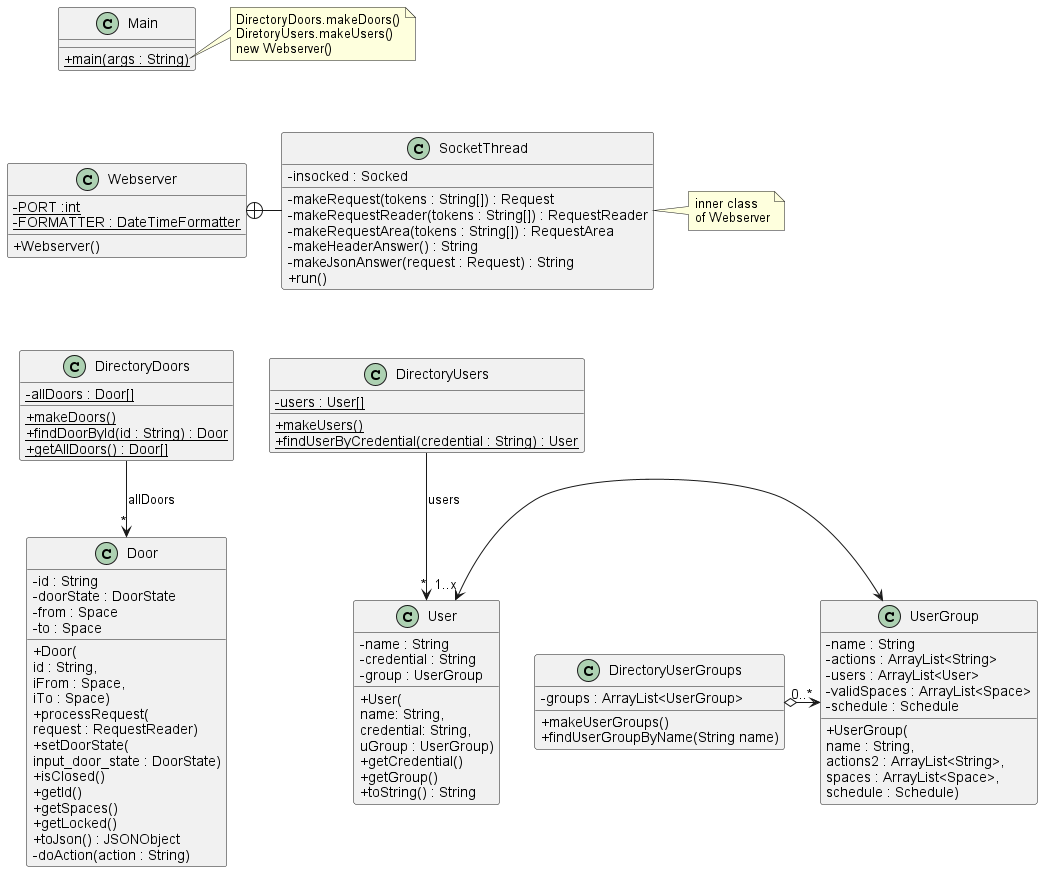

The diagram above was rendered by PlantUML. Its source (embedded in the PNG):
@startuml
'https://plantuml.com/class-diagram
skinparam classAttributeIconSize 0

class Webserver {
- {static} PORT :int
- {static} FORMATTER : DateTimeFormatter
+ Webserver()
}

class SocketThread {
- insocked : Socked
- makeRequest(tokens : String[]) : Request
- makeRequestReader(tokens : String[]) : RequestReader
- makeRequestArea(tokens : String[]) : RequestArea
- makeHeaderAnswer() : String
- makeJsonAnswer(request : Request) : String
+ run()
}

Webserver +-right- SocketThread

note right of SocketThread
inner class
of Webserver
end note

class DirectoryDoors {
- {static} allDoors : Door[]
+ {static} makeDoors()
+ {static} findDoorById(id : String) : Door
+ {static} getAllDoors() : Door[]
}

DirectoryDoors --> "*" Door : "allDoors"

class DirectoryUsers {
- {static} users : User[]
+ {static} makeUsers()
+ {static} findUserByCredential(credential : String) : User
}

DirectoryUsers --> "*" User : "users"

class Door {
- id : String
- doorState : DoorState
- from : Space
- to : Space
+ Door(\nid : String, \niFrom : Space, \niTo : Space)
+ processRequest(
request : RequestReader)
+ setDoorState(
input_door_state : DoorState)
+ isClosed()
+ getId()
+ getSpaces()
+ getLocked()
+ toJson() : JSONObject
'+ toString() : String
'+ isClosed() :boolean
'+ setClosed(b : boolean)
'+ getStateName() : String
- doAction(action : String)
}


class User {
- name : String
- credential : String
- group : UserGroup
+ User(\nname: String, \ncredential: String, \nuGroup : UserGroup)
+ getCredential()
+ getGroup()
+ toString() : String
}

class DirectoryUserGroups {
- groups : ArrayList<UserGroup>
+ makeUserGroups()
+ findUserGroupByName(String name)
}

class UserGroup {
- name : String
- actions : ArrayList<String>
- users : ArrayList<User>
- validSpaces : ArrayList<Space>
- schedule : Schedule
+ UserGroup(\nname : String, \nactions2 : ArrayList<String>, \nspaces : ArrayList<Space>, \nschedule : Schedule)
}


class Main {
+ {static} main(args : String)
}

note right of Main::main
DirectoryDoors.makeDoors()
DiretoryUsers.makeUsers()
new Webserver()
end note

Main -[hidden]down- Webserver
DirectoryUserGroups o-> "0..*" UserGroup
UserGroup <-left> "1..x" User
Webserver -[hidden]down- DirectoryDoors
DirectoryDoors -[hidden]right- DirectoryUsers
@enduml